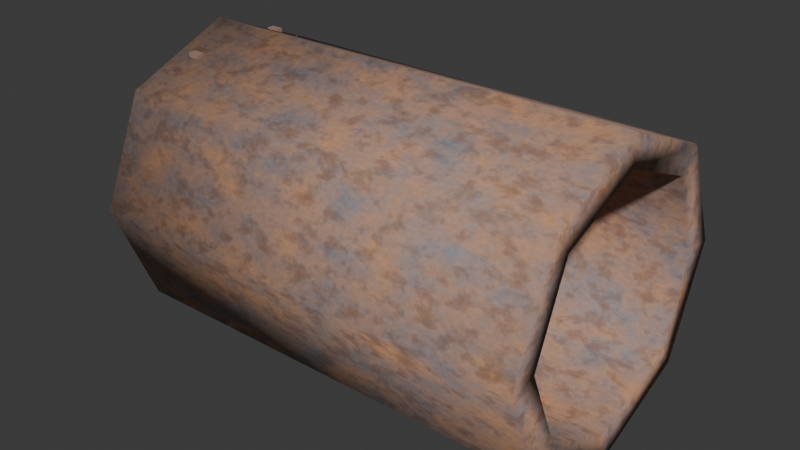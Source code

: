 # Source: sewer_pipe.blend  (saved by Blender 4.1.23; exported with 4.5.12 LTS)
import bpy
from mathutils import Matrix  # noqa: F401  (used for matrix-valued properties, if any)

bpy.ops.wm.read_factory_settings(use_empty=True)
scene = bpy.context.scene
scene.name = 'Scene'

# ---- collections
col_collection = bpy.data.collections.new('Collection'); scene.collection.children.link(col_collection)

# ---- materials (node trees are filled in below, after node groups)
mat_rustysewerpipematerial_006 = bpy.data.materials.new('RustySewerPipeMaterial.006')
mat_rustysewerpipematerial_006.use_transparent_shadow = False

# ---- material node trees
mat_rustysewerpipematerial_006.use_nodes = True; mat_rustysewerpipematerial_006.node_tree.nodes.clear()
_N = mat_rustysewerpipematerial_006.node_tree.nodes; _L = mat_rustysewerpipematerial_006.node_tree.links
n0 = _N.new('ShaderNodeBsdfPrincipled'); n0.name = 'Principled BSDF'; n0.location = (10, 300)
n1 = _N.new('ShaderNodeOutputMaterial'); n1.name = 'Material Output'; n1.location = (300, 300)
n2 = _N.new('ShaderNodeTexCoord'); n2.name = 'Texture Coordinate'; n2.location = (0, 0)
n3 = _N.new('ShaderNodeMapping'); n3.name = 'Mapping'; n3.location = (0, 0)
n3.inputs[3].default_value = (3.0, 3.0, 3.0)
n4 = _N.new('ShaderNodeTexNoise'); n4.name = 'Noise Texture'; n4.location = (0, 0)
n4.inputs[2].default_value = 2.5
n4.inputs[3].default_value = 8.0
n4.inputs[4].default_value = 0.7
n5 = _N.new('ShaderNodeTexNoise'); n5.name = 'Noise Texture.001'; n5.location = (0, 0)
n5.inputs[2].default_value = 8.0
n5.inputs[3].default_value = 10.0
n5.inputs[4].default_value = 0.6
n6 = _N.new('ShaderNodeTexNoise'); n6.name = 'Noise Texture.002'; n6.location = (0, 0)
n6.inputs[2].default_value = 25.0
n6.inputs[3].default_value = 15.0
n7 = _N.new('ShaderNodeValToRGB'); n7.name = 'Color Ramp'; n7.location = (0, 0)
while len(n7.color_ramp.elements) > 1: n7.color_ramp.elements.remove(n7.color_ramp.elements[-1])
n7.color_ramp.elements[0].position = 0.3; n7.color_ramp.elements[0].color = (0.0, 0.0, 0.0, 1.0)
_e = n7.color_ramp.elements.new(0.7); _e.color = (1.0, 1.0, 1.0, 1.0)
n8 = _N.new('ShaderNodeValToRGB'); n8.name = 'Color Ramp.001'; n8.location = (0, 0)
while len(n8.color_ramp.elements) > 1: n8.color_ramp.elements.remove(n8.color_ramp.elements[-1])
n8.color_ramp.elements[0].position = 0.5; n8.color_ramp.elements[0].color = (0.0, 0.0, 0.0, 1.0)
_e = n8.color_ramp.elements.new(0.8); _e.color = (1.0, 1.0, 1.0, 1.0)
n9 = _N.new('ShaderNodeMixRGB'); n9.name = 'Mix (Legacy)'; n9.location = (0, 0)
n9.inputs[1].default_value = (0.15, 0.15, 0.18, 1.0)
n9.inputs[2].default_value = (0.4, 0.2, 0.1, 1.0)
n10 = _N.new('ShaderNodeMixRGB'); n10.name = 'Mix (Legacy).001'; n10.location = (0, 0)
n10.inputs[1].default_value = (0.0, 0.0, 0.0, 1.0)
n10.inputs[2].default_value = (0.25, 0.12, 0.08, 1.0)
n11 = _N.new('ShaderNodeMixRGB'); n11.name = 'Mix (Legacy).002'; n11.location = (0, 0)
n12 = _N.new('ShaderNodeMixRGB'); n12.name = 'Mix (Legacy).003'; n12.location = (0, 0)
n12.blend_type = 'OVERLAY'
n12.inputs[2].default_value = (0.9, 0.85, 0.8, 1.0)
n13 = _N.new('ShaderNodeSeparateRGB'); n13.name = 'Separate RGB (Legacy)'; n13.location = (0, 0)
n14 = _N.new('ShaderNodeMath'); n14.name = 'Math'; n14.location = (0, 0)
n14.operation = 'MULTIPLY'
n14.inputs[1].default_value = 0.35
n15 = _N.new('ShaderNodeMath'); n15.name = 'Math.001'; n15.location = (0, 0)
n15.inputs[1].default_value = 0.6
n16 = _N.new('ShaderNodeSeparateRGB'); n16.name = 'Separate RGB (Legacy).001'; n16.location = (0, 0)
n17 = _N.new('ShaderNodeMath'); n17.name = 'Math.002'; n17.location = (0, 0)
n17.operation = 'SUBTRACT'
n17.inputs[1].default_value = 1.0
n18 = _N.new('ShaderNodeMath'); n18.name = 'Math.003'; n18.location = (0, 0)
n18.operation = 'MULTIPLY'
n18.inputs[1].default_value = 0.4
_L.new(n2.outputs[0], n3.inputs[0])
_L.new(n3.outputs[0], n4.inputs[0])
_L.new(n3.outputs[0], n5.inputs[0])
_L.new(n3.outputs[0], n6.inputs[0])
_L.new(n4.outputs[0], n7.inputs[0])
_L.new(n5.outputs[0], n8.inputs[0])
_L.new(n7.outputs[0], n9.inputs[0])
_L.new(n8.outputs[0], n10.inputs[0])
_L.new(n9.outputs[0], n11.inputs[1])
_L.new(n10.outputs[0], n11.inputs[2])
_L.new(n8.outputs[0], n11.inputs[0])
_L.new(n11.outputs[0], n12.inputs[1])
_L.new(n6.outputs[0], n12.inputs[0])
_L.new(n12.outputs[0], n0.inputs[0])
_L.new(n7.outputs[0], n13.inputs[0])
_L.new(n13.outputs[0], n14.inputs[0])
_L.new(n14.outputs[0], n15.inputs[0])
_L.new(n15.outputs[0], n0.inputs[2])
_L.new(n7.outputs[0], n16.inputs[0])
_L.new(n16.outputs[0], n17.inputs[0])
_L.new(n17.outputs[0], n18.inputs[0])
_L.new(n18.outputs[0], n0.inputs[1])
_L.new(n0.outputs[0], n1.inputs[0])
n1.is_active_output = True

# ---- world
world_world = bpy.data.worlds.new('World'); scene.world = world_world
world_world.use_nodes = True; world_world.node_tree.nodes.clear()
_N = world_world.node_tree.nodes; _L = world_world.node_tree.links
n0 = _N.new('ShaderNodeOutputWorld'); n0.name = 'World Output'; n0.location = (300, 300)
n1 = _N.new('ShaderNodeBackground'); n1.name = 'Background'; n1.location = (10, 300)
n1.inputs[0].default_value = (0.05088, 0.05088, 0.05088, 1.0)
_L.new(n1.outputs[0], n0.inputs[0])
n0.is_active_output = True
world_world.color = (0.05088, 0.05088, 0.05088)
world_world.use_sun_shadow = False
world_world.sun_shadow_jitter_overblur = 0.0

# ---- meshes
me_pipe_outer_009 = bpy.data.meshes.new('Pipe_Outer.009')
me_pipe_outer_009.from_pydata([(3.725e-09, 1.0, -1.5), (3.725e-09, 1.0, 1.5), (0.7071, 0.7071, -1.5), (0.7071, 0.7071, 1.5), (1.0, 0.0, -1.5), (1.0, 0.0, 1.5), (0.7071, -0.7071, -1.5), (0.7071, -0.7071, 1.5), (3.725e-09, -1.0, -1.5), (3.725e-09, -1.0, 1.5), (-0.7071, -0.7071, -1.5), (-0.7071, -0.7071, 1.5), (-1.0, 0.0, -1.5), (-1.0, 0.0, 1.5), (-0.7071, 0.7071, -1.5), (-0.7071, 0.7071, 1.5), (0.5657, 0.5657, 1.5), (-0.5657, 0.5657, 1.5), (-0.5657, -0.5657, 1.5), (0.5657, -0.5657, 1.5), (-0.8, 0.0, 1.5), (0.8, 0.0, 1.5), (3.725e-09, 0.8, 1.5), (3.725e-09, -0.8, 1.5), (3.725e-09, 0.8, -1.5), (0.8, 0.0, -1.5), (3.725e-09, -0.8, -1.5), (-0.8, 0.0, -1.5), (-0.5657, 0.5657, -1.5), (0.5657, -0.5657, -1.5), (0.5657, 0.5657, -1.5), (-0.5657, -0.5657, -1.5)], [], [(0, 1, 3, 2), (2, 3, 5, 4), (4, 5, 7, 6), (6, 7, 9, 8), (8, 9, 11, 10), (10, 11, 13, 12), (18, 11, 9, 7, 19, 23), (7, 5, 3, 1, 15, 13, 11, 18, 20, 17, 22, 16, 21, 19), (12, 13, 15, 14), (14, 15, 1, 0), (31, 10, 12, 14, 0, 2, 4, 6, 29, 25, 30, 24, 28, 27), (29, 6, 8, 10, 31, 26), (30, 16, 22, 24), (21, 16, 30, 25), (19, 21, 25, 29), (23, 19, 29, 26), (18, 23, 26, 31), (27, 20, 18, 31), (28, 17, 20, 27), (24, 22, 17, 28)])
me_pipe_outer_009.polygons.foreach_set('use_smooth', [True] * 20)
me_pipe_outer_009.polygons.foreach_set('material_index', [0, 0, 0, 0, 0, 0, 0, 0, 0, 0, 0, 0, 144, 144, 144, 144, 144, 144, 144, 144])
_uv = me_pipe_outer_009.uv_layers.new(name='UVMap')
_uv.uv.foreach_set('vector', [0.4024, 0.4024, 0.6026, 0.4024, 0.6026, 0.6026, 0.4024, 0.6026, 0.6034, 0.0003971, 0.8036, 0.0003971, 0.8036, 0.2006, 0.6034, 0.2006, 0.0003971, 0.6034, 0.2006, 0.6034, 0.2006, 0.8036, 0.0003971, 0.8036, 0.2014, 0.6034, 0.4016, 0.6034, 0.4016, 0.8036, 0.2014, 0.8036, 0.4024, 0.2006, 0.4024, 0.0003972, 0.6026, 0.0003971, 0.6026, 0.2006, 0.6034, 0.2014, 0.8036, 0.2014, 0.8036, 0.4016, 0.6034, 0.4016, 0.8911, 0.8036, 0.9778, 0.7536, 0.9778, 0.6535, 0.8911, 0.6034, 0.8044, 0.6535, 0.8044, 0.7536, 0.9454, 0.3917, 0.9803, 0.3639, 0.9996, 0.3238, 0.9996, 0.2792, 0.9803, 0.2391, 0.9454, 0.2113, 0.902, 0.2014, 0.8586, 0.2113, 0.8237, 0.2391, 0.8044, 0.2792, 0.8044, 0.3238, 0.8237, 0.3639, 0.8586, 0.3917, 0.902, 0.4016, 0.6034, 0.4024, 0.8036, 0.4024, 0.8036, 0.6026, 0.6034, 0.6026, 0.4024, 0.6034, 0.6026, 0.6034, 0.6026, 0.8036, 0.4024, 0.8036, 0.9996, 0.1228, 0.9996, 0.07823, 0.9803, 0.03809, 0.9454, 0.01031, 0.902, 0.0003972, 0.8586, 0.01031, 0.8237, 0.03809, 0.8044, 0.07823, 0.8044, 0.1228, 0.8237, 0.1629, 0.8586, 0.1907, 0.902, 0.2006, 0.9454, 0.1907, 0.9803, 0.1629, 0.9778, 0.5526, 0.9778, 0.4525, 0.8911, 0.4024, 0.8044, 0.4525, 0.8044, 0.5526, 0.8911, 0.6026, 0.6034, 0.6034, 0.8036, 0.6034, 0.8036, 0.8036, 0.6034, 0.8036, 0.2014, 0.0003971, 0.4016, 0.0003971, 0.4016, 0.2006, 0.2014, 0.2006, 0.2014, 0.4016, 0.2014, 0.2014, 0.4016, 0.2014, 0.4016, 0.4016, 0.0003971, 0.4024, 0.2006, 0.4024, 0.2006, 0.6026, 0.0003971, 0.6026, 0.4024, 0.4016, 0.4024, 0.2014, 0.6026, 0.2014, 0.6026, 0.4016, 0.2014, 0.4024, 0.4016, 0.4024, 0.4016, 0.6026, 0.2014, 0.6026, 0.0003971, 0.2006, 0.0003971, 0.0003971, 0.2006, 0.0003971, 0.2006, 0.2006, 0.0003971, 0.2014, 0.2006, 0.2014, 0.2006, 0.4016, 0.0003971, 0.4016])
me_pipe_outer_009.materials.append(mat_rustysewerpipematerial_006)
me_pipe_outer_009.update()
me_gratebeam_1_002 = bpy.data.meshes.new('GrateBeam_1.002')
me_gratebeam_1_002.from_pydata([(-0.04, -0.025, -0.88), (-0.04, -0.025, 0.88), (-0.04, 0.025, -0.88), (-0.04, 0.025, 0.88), (0.04, -0.025, -0.88), (0.04, -0.025, 0.88), (0.04, 0.025, -0.88), (0.04, 0.025, 0.88)], [], [(0, 1, 3, 2), (2, 3, 7, 6), (6, 7, 5, 4), (4, 5, 1, 0), (2, 6, 4, 0), (7, 3, 1, 5)])
me_gratebeam_1_002.materials.append(mat_rustysewerpipematerial_006)
me_gratebeam_1_002.update()
me_gratebeam_2_002 = bpy.data.meshes.new('GrateBeam_2.002')
me_gratebeam_2_002.from_pydata([(-0.04, -0.025, -0.88), (-0.04, -0.025, 0.88), (-0.04, 0.025, -0.88), (-0.04, 0.025, 0.88), (0.04, -0.025, -0.88), (0.04, -0.025, 0.88), (0.04, 0.025, -0.88), (0.04, 0.025, 0.88)], [], [(0, 1, 3, 2), (2, 3, 7, 6), (6, 7, 5, 4), (4, 5, 1, 0), (2, 6, 4, 0), (7, 3, 1, 5)])
me_gratebeam_2_002.materials.append(mat_rustysewerpipematerial_006)
me_gratebeam_2_002.update()
me_gratebeam_3_002 = bpy.data.meshes.new('GrateBeam_3.002')
me_gratebeam_3_002.from_pydata([(-0.04, -0.025, -0.88), (-0.04, -0.025, 0.88), (-0.04, 0.025, -0.88), (-0.04, 0.025, 0.88), (0.04, -0.025, -0.88), (0.04, -0.025, 0.88), (0.04, 0.025, -0.88), (0.04, 0.025, 0.88)], [], [(0, 1, 3, 2), (2, 3, 7, 6), (6, 7, 5, 4), (4, 5, 1, 0), (2, 6, 4, 0), (7, 3, 1, 5)])
me_gratebeam_3_002.materials.append(mat_rustysewerpipematerial_006)
me_gratebeam_3_002.update()
me_gratebeam_4_002 = bpy.data.meshes.new('GrateBeam_4.002')
me_gratebeam_4_002.from_pydata([(-0.04, -0.025, -0.88), (-0.04, -0.025, 0.88), (-0.04, 0.025, -0.88), (-0.04, 0.025, 0.88), (0.04, -0.025, -0.88), (0.04, -0.025, 0.88), (0.04, 0.025, -0.88), (0.04, 0.025, 0.88)], [], [(0, 1, 3, 2), (2, 3, 7, 6), (6, 7, 5, 4), (4, 5, 1, 0), (2, 6, 4, 0), (7, 3, 1, 5)])
me_gratebeam_4_002.materials.append(mat_rustysewerpipematerial_006)
me_gratebeam_4_002.update()

# ---- objects
ob_sewerpipe = bpy.data.objects.new('SewerPipe', me_pipe_outer_009)
ob_gratebeam_1 = bpy.data.objects.new('GrateBeam_1', me_gratebeam_1_002)
ob_gratebeam_2 = bpy.data.objects.new('GrateBeam_2', me_gratebeam_2_002)
ob_gratebeam_3 = bpy.data.objects.new('GrateBeam_3', me_gratebeam_3_002)
ob_gratebeam_4 = bpy.data.objects.new('GrateBeam_4', me_gratebeam_4_002)

# ---- transforms, parenting, visibility, modifiers, constraints
ob_sewerpipe.location = (-3.725e-09, 0.0, 0.0)
ob_sewerpipe.rotation_euler = (0.0, 1.571, 0.0)
ob_gratebeam_1.location = (-1.35, -0.336, 0.0)
ob_gratebeam_2.location = (-1.35, -0.112, 0.0)
ob_gratebeam_3.location = (-1.35, 0.112, 0.0)
ob_gratebeam_4.location = (-1.35, 0.336, 0.0)

# ---- collection membership
col_collection.objects.link(ob_sewerpipe)
col_collection.objects.link(ob_gratebeam_1)
col_collection.objects.link(ob_gratebeam_2)
col_collection.objects.link(ob_gratebeam_3)
col_collection.objects.link(ob_gratebeam_4)

# ---- scene / render settings (as saved in the file)
scene.frame_start = 1; scene.frame_end = 250; scene.frame_set(1)
scene.render.engine = 'BLENDER_EEVEE_NEXT'
scene.cycles.sampling_pattern = 'TABULATED_SOBOL'
scene.eevee.ray_tracing_options.trace_max_roughness = 0.0
bpy.context.view_layer.update()

# ---- added for rendering (the .blend has no active camera and no usable light): camera, sun
cam_auto = bpy.data.cameras.new('AutoCamera')
cam_auto.lens = 50.0
cam_auto.sensor_width = 36.0
cam_auto.clip_end = 1000.0
ob_auto_camera = bpy.data.objects.new('AutoCamera', cam_auto)
scene.collection.objects.link(ob_auto_camera)
ob_auto_camera.location = (3.8148, -4.57776, 3.05184)
ob_auto_camera.rotation_euler = (1.09748, -7.21219e-08, 0.694738)
scene.camera = ob_auto_camera
light_auto_sun = bpy.data.lights.new('AutoSun', 'SUN')
light_auto_sun.energy = 3.0
light_auto_sun.angle = 0.0523599
ob_auto_sun = bpy.data.objects.new('AutoSun', light_auto_sun)
scene.collection.objects.link(ob_auto_sun)
ob_auto_sun.rotation_euler = (0.872665, 0.174533, 0.523599)
bpy.context.view_layer.update()

